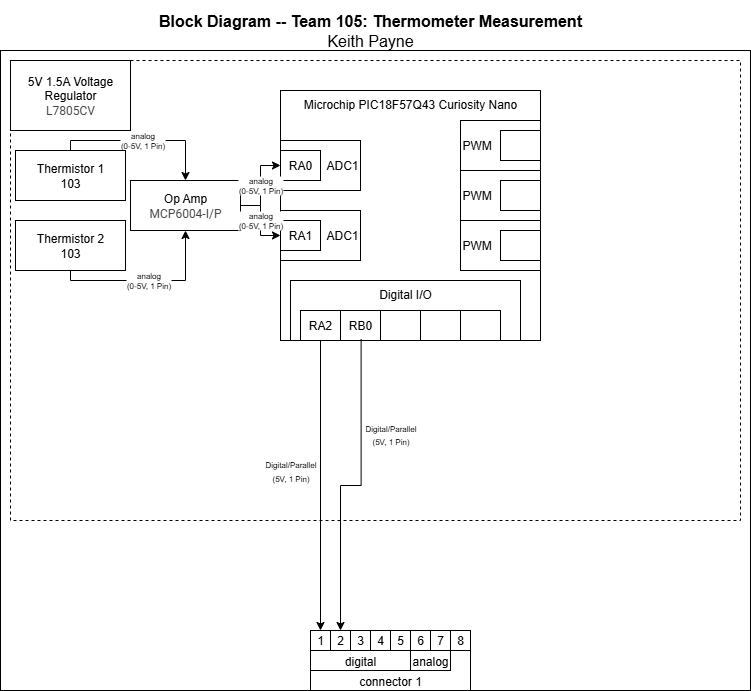

The diagram above was exported from draw.io. Its source (the exported page's mxGraphModel, read from the mxfile embedded in the PNG):
<mxGraphModel dx="927" dy="595" grid="1" gridSize="10" guides="1" tooltips="1" connect="1" arrows="1" fold="1" page="1" pageScale="1" pageWidth="850" pageHeight="1100" math="0" shadow="0">
  <root>
    <mxCell id="0" />
    <mxCell id="1" parent="0" />
    <mxCell id="cymrZSE9rPfIaaDXDGeM-30" value="" style="group" parent="1" vertex="1" connectable="0">
      <mxGeometry x="50" y="10" width="750" height="690" as="geometry" />
    </mxCell>
    <mxCell id="EmmmP5cw6zoP9wVPyDhg-1" value="" style="rounded=0;whiteSpace=wrap;html=1;fillColor=none;verticalAlign=top;" parent="cymrZSE9rPfIaaDXDGeM-30" vertex="1">
      <mxGeometry y="50" width="750" height="640" as="geometry" />
    </mxCell>
    <mxCell id="cymrZSE9rPfIaaDXDGeM-23" value="" style="rounded=0;whiteSpace=wrap;html=1;fillColor=none;dashed=1;" parent="cymrZSE9rPfIaaDXDGeM-30" vertex="1">
      <mxGeometry x="10" y="60" width="730" height="460" as="geometry" />
    </mxCell>
    <mxCell id="EmmmP5cw6zoP9wVPyDhg-327" value="&lt;div style=&quot;font-size: 16px&quot;&gt;&lt;b style=&quot;font-size: 16px&quot;&gt;Block Diagram -- Team 105: Thermometer Measurement&lt;/b&gt;&lt;/div&gt;&lt;div style=&quot;font-size: 16px&quot;&gt;Keith Payne&lt;/div&gt;" style="text;html=1;strokeColor=none;fillColor=none;align=center;verticalAlign=middle;whiteSpace=wrap;rounded=0;fontSize=16;" parent="cymrZSE9rPfIaaDXDGeM-30" vertex="1">
      <mxGeometry x="40" width="660" height="60" as="geometry" />
    </mxCell>
    <mxCell id="EmmmP5cw6zoP9wVPyDhg-137" value="&lt;div&gt;Op Amp&lt;/div&gt;&lt;div&gt;&lt;div&gt;&lt;span style=&quot;color: rgb(68, 68, 68); font-family: Roboto, &amp;quot;Noto Sans&amp;quot;, Arial, Helvetica, sans-serif, dk; text-align: left; background-color: rgb(255, 255, 255);&quot;&gt;MCP6004-I/P&lt;/span&gt;&lt;/div&gt;&lt;/div&gt;" style="rounded=0;whiteSpace=wrap;html=1;" parent="cymrZSE9rPfIaaDXDGeM-30" vertex="1">
      <mxGeometry x="130" y="180" width="110" height="50" as="geometry" />
    </mxCell>
    <mxCell id="EmmmP5cw6zoP9wVPyDhg-156" value="" style="group" parent="cymrZSE9rPfIaaDXDGeM-30" vertex="1" connectable="0">
      <mxGeometry x="310" y="630" width="160" height="60" as="geometry" />
    </mxCell>
    <mxCell id="EmmmP5cw6zoP9wVPyDhg-157" value="connector 1" style="rounded=0;whiteSpace=wrap;html=1;verticalAlign=bottom;" parent="EmmmP5cw6zoP9wVPyDhg-156" vertex="1">
      <mxGeometry width="160" height="60" as="geometry" />
    </mxCell>
    <mxCell id="EmmmP5cw6zoP9wVPyDhg-158" value="digital" style="rounded=0;whiteSpace=wrap;html=1;verticalAlign=bottom;" parent="EmmmP5cw6zoP9wVPyDhg-156" vertex="1">
      <mxGeometry y="20" width="100" height="20" as="geometry" />
    </mxCell>
    <mxCell id="EmmmP5cw6zoP9wVPyDhg-159" value="analog" style="rounded=0;whiteSpace=wrap;html=1;verticalAlign=bottom;" parent="EmmmP5cw6zoP9wVPyDhg-156" vertex="1">
      <mxGeometry x="100" y="20" width="40" height="20" as="geometry" />
    </mxCell>
    <mxCell id="EmmmP5cw6zoP9wVPyDhg-160" value="1" style="rounded=0;whiteSpace=wrap;html=1;" parent="EmmmP5cw6zoP9wVPyDhg-156" vertex="1">
      <mxGeometry width="20" height="20" as="geometry" />
    </mxCell>
    <mxCell id="EmmmP5cw6zoP9wVPyDhg-161" value="2" style="rounded=0;whiteSpace=wrap;html=1;" parent="EmmmP5cw6zoP9wVPyDhg-156" vertex="1">
      <mxGeometry x="20" width="20" height="20" as="geometry" />
    </mxCell>
    <mxCell id="EmmmP5cw6zoP9wVPyDhg-162" value="3" style="rounded=0;whiteSpace=wrap;html=1;" parent="EmmmP5cw6zoP9wVPyDhg-156" vertex="1">
      <mxGeometry x="40" width="20" height="20" as="geometry" />
    </mxCell>
    <mxCell id="EmmmP5cw6zoP9wVPyDhg-163" value="4" style="rounded=0;whiteSpace=wrap;html=1;" parent="EmmmP5cw6zoP9wVPyDhg-156" vertex="1">
      <mxGeometry x="60" width="20" height="20" as="geometry" />
    </mxCell>
    <mxCell id="EmmmP5cw6zoP9wVPyDhg-164" value="5" style="rounded=0;whiteSpace=wrap;html=1;" parent="EmmmP5cw6zoP9wVPyDhg-156" vertex="1">
      <mxGeometry x="80" width="20" height="20" as="geometry" />
    </mxCell>
    <mxCell id="EmmmP5cw6zoP9wVPyDhg-165" value="6" style="rounded=0;whiteSpace=wrap;html=1;" parent="EmmmP5cw6zoP9wVPyDhg-156" vertex="1">
      <mxGeometry x="100" width="20" height="20" as="geometry" />
    </mxCell>
    <mxCell id="EmmmP5cw6zoP9wVPyDhg-166" value="7" style="rounded=0;whiteSpace=wrap;html=1;" parent="EmmmP5cw6zoP9wVPyDhg-156" vertex="1">
      <mxGeometry x="120" width="20" height="20" as="geometry" />
    </mxCell>
    <mxCell id="EmmmP5cw6zoP9wVPyDhg-167" value="8" style="rounded=0;whiteSpace=wrap;html=1;" parent="EmmmP5cw6zoP9wVPyDhg-156" vertex="1">
      <mxGeometry x="140" width="20" height="20" as="geometry" />
    </mxCell>
    <mxCell id="cymrZSE9rPfIaaDXDGeM-2" value="" style="group" parent="cymrZSE9rPfIaaDXDGeM-30" vertex="1" connectable="0">
      <mxGeometry x="280" y="90" width="260" height="250" as="geometry" />
    </mxCell>
    <mxCell id="EmmmP5cw6zoP9wVPyDhg-14" value="PWM" style="rounded=0;whiteSpace=wrap;html=1;align=left;fillColor=none;" parent="cymrZSE9rPfIaaDXDGeM-2" vertex="1">
      <mxGeometry x="180" y="30" width="80" height="50" as="geometry" />
    </mxCell>
    <mxCell id="cymrZSE9rPfIaaDXDGeM-11" value="PWM" style="rounded=0;whiteSpace=wrap;html=1;align=left;fillColor=none;" parent="cymrZSE9rPfIaaDXDGeM-2" vertex="1">
      <mxGeometry x="180" y="80" width="80" height="50" as="geometry" />
    </mxCell>
    <mxCell id="cymrZSE9rPfIaaDXDGeM-13" value="PWM" style="rounded=0;whiteSpace=wrap;html=1;align=left;fillColor=none;" parent="cymrZSE9rPfIaaDXDGeM-2" vertex="1">
      <mxGeometry x="180" y="130" width="80" height="50" as="geometry" />
    </mxCell>
    <mxCell id="ZfCj1toXuSuC-5furzQ7-15" value="Microchip PIC18F57Q43 Curiosity Nano" style="rounded=0;whiteSpace=wrap;html=1;verticalAlign=top;fillColor=none;movable=1;resizable=1;rotatable=1;deletable=1;editable=1;locked=0;connectable=1;" parent="cymrZSE9rPfIaaDXDGeM-2" vertex="1">
      <mxGeometry width="260" height="250" as="geometry" />
    </mxCell>
    <mxCell id="ZfCj1toXuSuC-5furzQ7-43" value="ADC1" style="rounded=0;whiteSpace=wrap;html=1;align=right;" parent="cymrZSE9rPfIaaDXDGeM-2" vertex="1">
      <mxGeometry y="50" width="80" height="50" as="geometry" />
    </mxCell>
    <mxCell id="EmmmP5cw6zoP9wVPyDhg-13" value="RA0" style="rounded=0;whiteSpace=wrap;html=1;" parent="cymrZSE9rPfIaaDXDGeM-2" vertex="1">
      <mxGeometry y="60" width="40" height="30" as="geometry" />
    </mxCell>
    <mxCell id="EmmmP5cw6zoP9wVPyDhg-15" value="" style="rounded=0;whiteSpace=wrap;html=1;" parent="cymrZSE9rPfIaaDXDGeM-2" vertex="1">
      <mxGeometry x="220" y="40" width="40" height="30" as="geometry" />
    </mxCell>
    <mxCell id="cymrZSE9rPfIaaDXDGeM-8" value="" style="group" parent="cymrZSE9rPfIaaDXDGeM-2" vertex="1" connectable="0">
      <mxGeometry x="10" y="190" width="230" height="60" as="geometry" />
    </mxCell>
    <mxCell id="EmmmP5cw6zoP9wVPyDhg-5" value="Digital I/O" style="rounded=0;whiteSpace=wrap;html=1;fillColor=none;verticalAlign=top;" parent="cymrZSE9rPfIaaDXDGeM-8" vertex="1">
      <mxGeometry width="230" height="60" as="geometry" />
    </mxCell>
    <mxCell id="ZfCj1toXuSuC-5furzQ7-20" value="RA2" style="rounded=0;whiteSpace=wrap;html=1;" parent="cymrZSE9rPfIaaDXDGeM-8" vertex="1">
      <mxGeometry x="10" y="30" width="40" height="30" as="geometry" />
    </mxCell>
    <mxCell id="ZfCj1toXuSuC-5furzQ7-21" value="&lt;div&gt;RB0&lt;/div&gt;" style="rounded=0;whiteSpace=wrap;html=1;" parent="cymrZSE9rPfIaaDXDGeM-8" vertex="1">
      <mxGeometry x="50" y="30" width="40" height="30" as="geometry" />
    </mxCell>
    <mxCell id="EmmmP5cw6zoP9wVPyDhg-7" value="" style="rounded=0;whiteSpace=wrap;html=1;" parent="cymrZSE9rPfIaaDXDGeM-8" vertex="1">
      <mxGeometry x="90" y="30" width="40" height="30" as="geometry" />
    </mxCell>
    <mxCell id="EmmmP5cw6zoP9wVPyDhg-9" value="" style="rounded=0;whiteSpace=wrap;html=1;labelBackgroundColor=none;" parent="cymrZSE9rPfIaaDXDGeM-8" vertex="1">
      <mxGeometry x="130" y="30" width="40" height="30" as="geometry" />
    </mxCell>
    <mxCell id="cymrZSE9rPfIaaDXDGeM-7" value="" style="rounded=0;whiteSpace=wrap;html=1;labelBackgroundColor=none;" parent="cymrZSE9rPfIaaDXDGeM-8" vertex="1">
      <mxGeometry x="170" y="30" width="40" height="30" as="geometry" />
    </mxCell>
    <mxCell id="cymrZSE9rPfIaaDXDGeM-12" value="" style="rounded=0;whiteSpace=wrap;html=1;" parent="cymrZSE9rPfIaaDXDGeM-2" vertex="1">
      <mxGeometry x="220" y="90" width="40" height="30" as="geometry" />
    </mxCell>
    <mxCell id="cymrZSE9rPfIaaDXDGeM-14" value="" style="rounded=0;whiteSpace=wrap;html=1;" parent="cymrZSE9rPfIaaDXDGeM-2" vertex="1">
      <mxGeometry x="220" y="140" width="40" height="30" as="geometry" />
    </mxCell>
    <mxCell id="cymrZSE9rPfIaaDXDGeM-20" value="ADC1" style="rounded=0;whiteSpace=wrap;html=1;align=right;" parent="cymrZSE9rPfIaaDXDGeM-2" vertex="1">
      <mxGeometry y="120" width="80" height="50" as="geometry" />
    </mxCell>
    <mxCell id="cymrZSE9rPfIaaDXDGeM-21" value="&lt;span&gt;RA1&lt;/span&gt;" style="rounded=0;whiteSpace=wrap;html=1;" parent="cymrZSE9rPfIaaDXDGeM-2" vertex="1">
      <mxGeometry y="130" width="40" height="30" as="geometry" />
    </mxCell>
    <mxCell id="cymrZSE9rPfIaaDXDGeM-27" value="&lt;div&gt;analog&lt;/div&gt;&lt;div&gt;(0-5V,&amp;nbsp;1 Pin)&lt;/div&gt;" style="edgeStyle=orthogonalEdgeStyle;rounded=0;orthogonalLoop=1;jettySize=auto;html=1;exitX=0.5;exitY=0;exitDx=0;exitDy=0;entryX=0.5;entryY=0;entryDx=0;entryDy=0;fontSize=8;" parent="cymrZSE9rPfIaaDXDGeM-30" source="cymrZSE9rPfIaaDXDGeM-26" target="EmmmP5cw6zoP9wVPyDhg-137" edge="1">
      <mxGeometry relative="1" as="geometry">
        <Array as="points">
          <mxPoint x="185" y="140" />
        </Array>
      </mxGeometry>
    </mxCell>
    <mxCell id="cymrZSE9rPfIaaDXDGeM-26" value="&lt;div&gt;Thermistor 1&lt;/div&gt;&lt;div&gt;103&lt;/div&gt;" style="rounded=0;whiteSpace=wrap;html=1;" parent="cymrZSE9rPfIaaDXDGeM-30" vertex="1">
      <mxGeometry x="15" y="150" width="110" height="50" as="geometry" />
    </mxCell>
    <mxCell id="cymrZSE9rPfIaaDXDGeM-29" value="&lt;p style=&quot;line-height: 120%&quot;&gt;5V 1.5A Voltage Regulator&lt;br&gt;&lt;span style=&quot;color: rgb(68, 68, 68); font-family: Roboto, &amp;quot;Noto Sans&amp;quot;, Arial, Helvetica, sans-serif, dk; text-align: left; background-color: rgb(255, 255, 255);&quot;&gt;L7805CV&lt;/span&gt;&lt;/p&gt;" style="rounded=0;whiteSpace=wrap;html=1;" parent="cymrZSE9rPfIaaDXDGeM-30" vertex="1">
      <mxGeometry x="10" y="60" width="120" height="70" as="geometry" />
    </mxCell>
    <mxCell id="ZfCj1toXuSuC-5furzQ7-16" value="&lt;div&gt;analog&lt;/div&gt;&lt;div&gt;(0-5V,&amp;nbsp;1 Pin)&lt;/div&gt;" style="edgeStyle=orthogonalEdgeStyle;rounded=0;orthogonalLoop=1;jettySize=auto;html=1;entryX=0;entryY=0.5;entryDx=0;entryDy=0;startArrow=none;startFill=0;exitX=1;exitY=0.5;exitDx=0;exitDy=0;fontSize=8;" parent="cymrZSE9rPfIaaDXDGeM-30" source="EmmmP5cw6zoP9wVPyDhg-137" target="ZfCj1toXuSuC-5furzQ7-43" edge="1">
      <mxGeometry relative="1" as="geometry">
        <mxPoint x="280" y="200" as="targetPoint" />
        <mxPoint x="260" y="165" as="sourcePoint" />
      </mxGeometry>
    </mxCell>
    <mxCell id="HYW61tuzv_PDLk-aqSsm-1" value="&lt;div&gt;Thermistor 2&lt;/div&gt;&lt;div&gt;103&lt;/div&gt;" style="rounded=0;whiteSpace=wrap;html=1;" vertex="1" parent="cymrZSE9rPfIaaDXDGeM-30">
      <mxGeometry x="15" y="220" width="110" height="50" as="geometry" />
    </mxCell>
    <mxCell id="HYW61tuzv_PDLk-aqSsm-4" value="&lt;div&gt;analog&lt;/div&gt;&lt;div&gt;(0-5V,&amp;nbsp;1 Pin)&lt;/div&gt;" style="edgeStyle=orthogonalEdgeStyle;rounded=0;orthogonalLoop=1;jettySize=auto;html=1;exitX=0.5;exitY=1;exitDx=0;exitDy=0;fontSize=8;" edge="1" parent="cymrZSE9rPfIaaDXDGeM-30" source="HYW61tuzv_PDLk-aqSsm-1" target="EmmmP5cw6zoP9wVPyDhg-137">
      <mxGeometry relative="1" as="geometry">
        <mxPoint x="70" y="290" as="sourcePoint" />
        <mxPoint x="190" y="280" as="targetPoint" />
        <Array as="points">
          <mxPoint x="70" y="280" />
          <mxPoint x="185" y="280" />
        </Array>
      </mxGeometry>
    </mxCell>
    <mxCell id="HYW61tuzv_PDLk-aqSsm-5" value="&lt;div&gt;analog&lt;/div&gt;&lt;div&gt;(0-5V,&amp;nbsp;1 Pin)&lt;/div&gt;" style="edgeStyle=orthogonalEdgeStyle;rounded=0;orthogonalLoop=1;jettySize=auto;html=1;entryX=0;entryY=0.5;entryDx=0;entryDy=0;startArrow=none;startFill=0;exitX=1;exitY=0.5;exitDx=0;exitDy=0;fontSize=8;" edge="1" parent="cymrZSE9rPfIaaDXDGeM-30" source="EmmmP5cw6zoP9wVPyDhg-137" target="cymrZSE9rPfIaaDXDGeM-21">
      <mxGeometry relative="1" as="geometry">
        <mxPoint x="240" y="225" as="targetPoint" />
        <mxPoint x="200" y="265" as="sourcePoint" />
      </mxGeometry>
    </mxCell>
    <mxCell id="HYW61tuzv_PDLk-aqSsm-63" value="&#10;&lt;font style=&quot;forced-color-adjust: none; color: rgb(0, 0, 0); font-family: Helvetica; font-style: normal; font-variant-ligatures: normal; font-variant-caps: normal; font-weight: 400; letter-spacing: normal; orphans: 2; text-align: center; text-indent: 0px; text-transform: none; widows: 2; word-spacing: 0px; -webkit-text-stroke-width: 0px; white-space: nowrap; text-decoration-thickness: initial; text-decoration-style: initial; text-decoration-color: initial; font-size: 8px;&quot;&gt;Digital/Parallel&lt;/font&gt;&lt;div style=&quot;forced-color-adjust: none; color: rgb(0, 0, 0); font-family: Helvetica; font-size: 11px; font-style: normal; font-variant-ligatures: normal; font-variant-caps: normal; font-weight: 400; letter-spacing: normal; orphans: 2; text-align: center; text-indent: 0px; text-transform: none; widows: 2; word-spacing: 0px; -webkit-text-stroke-width: 0px; white-space: nowrap; text-decoration-thickness: initial; text-decoration-style: initial; text-decoration-color: initial;&quot;&gt;&lt;font style=&quot;forced-color-adjust: none; font-size: 8px;&quot;&gt;(5V, 1 Pin)&lt;/font&gt;&lt;/div&gt;&#10;&#10;" style="edgeStyle=orthogonalEdgeStyle;rounded=0;orthogonalLoop=1;jettySize=auto;html=1;exitX=0.307;exitY=0.979;exitDx=0;exitDy=0;entryX=0.5;entryY=0;entryDx=0;entryDy=0;exitPerimeter=0;" edge="1" parent="cymrZSE9rPfIaaDXDGeM-30" source="EmmmP5cw6zoP9wVPyDhg-5" target="EmmmP5cw6zoP9wVPyDhg-161">
      <mxGeometry x="-0.3506" y="29" relative="1" as="geometry">
        <mxPoint x="389.78" y="570" as="sourcePoint" />
        <mxPoint x="340" y="550" as="targetPoint" />
        <mxPoint as="offset" />
      </mxGeometry>
    </mxCell>
    <mxCell id="HYW61tuzv_PDLk-aqSsm-64" value="&lt;font style=&quot;font-size: 8px;&quot;&gt;Digital/Parallel&lt;/font&gt;&lt;div&gt;&lt;font style=&quot;font-size: 8px;&quot;&gt;(5V, 1 Pin)&lt;/font&gt;&lt;/div&gt;" style="edgeStyle=orthogonalEdgeStyle;rounded=0;orthogonalLoop=1;jettySize=auto;html=1;exitX=0.5;exitY=1;exitDx=0;exitDy=0;entryX=0.5;entryY=0;entryDx=0;entryDy=0;" edge="1" parent="cymrZSE9rPfIaaDXDGeM-30" source="ZfCj1toXuSuC-5furzQ7-20" target="EmmmP5cw6zoP9wVPyDhg-160">
      <mxGeometry x="-0.1034" y="-30" relative="1" as="geometry">
        <mxPoint x="230" y="640" as="sourcePoint" />
        <mxPoint x="230" y="350" as="targetPoint" />
        <mxPoint as="offset" />
      </mxGeometry>
    </mxCell>
  </root>
</mxGraphModel>